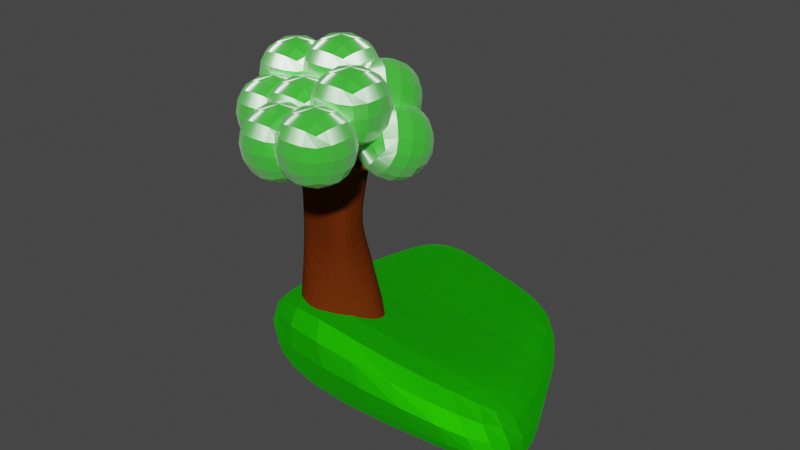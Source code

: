 # Source: Irland1.1.blend  (saved by Blender 2.83.19; exported with 4.5.12 LTS)
import bpy
from mathutils import Matrix  # noqa: F401  (used for matrix-valued properties, if any)

bpy.ops.wm.read_factory_settings(use_empty=True)
scene = bpy.context.scene
scene.name = 'Scene'

# ---- collections
col_collection = bpy.data.collections.new('Collection'); scene.collection.children.link(col_collection)
col_leaves = bpy.data.collections.new('Leaves'); scene.collection.children.link(col_leaves)

# ---- materials (node trees are filled in below, after node groups)
mat_x = bpy.data.materials.new('Материал')
mat_x.use_transparent_shadow = False
mat_x.diffuse_color = (0.0, 0.2834, 0.00513, 1.0)
mat_x.roughness = 1.0
mat_x.metallic = 0.2712
mat_001 = bpy.data.materials.new('Материал.001')
mat_001.use_transparent_shadow = False
mat_001.diffuse_color = (0.3561, 0.0, 0.002466, 1.0)
mat_001.roughness = 1.0
mat_002 = bpy.data.materials.new('Материал.002')
mat_002.use_transparent_shadow = False
mat_002.diffuse_color = (0.007419, 1.0, 0.0, 1.0)
mat_002.roughness = 1.0
mat_002.metallic = 1.0
mat_016 = bpy.data.materials.new('Материал.016')
mat_016.use_transparent_shadow = False
mat_016.diffuse_color = (0.007419, 1.0, 0.0, 1.0)
mat_016.roughness = 1.0
mat_016.metallic = 1.0
mat_017 = bpy.data.materials.new('Материал.017')
mat_017.use_transparent_shadow = False
mat_017.diffuse_color = (0.007419, 1.0, 0.0, 1.0)
mat_017.roughness = 1.0
mat_017.metallic = 1.0
mat_018 = bpy.data.materials.new('Материал.018')
mat_018.use_transparent_shadow = False
mat_018.diffuse_color = (0.007419, 1.0, 0.0, 1.0)
mat_018.roughness = 1.0
mat_018.metallic = 1.0
mat_019 = bpy.data.materials.new('Материал.019')
mat_019.use_transparent_shadow = False
mat_019.diffuse_color = (0.007419, 1.0, 0.0, 1.0)
mat_019.roughness = 1.0
mat_019.metallic = 1.0
mat_020 = bpy.data.materials.new('Материал.020')
mat_020.use_transparent_shadow = False
mat_020.diffuse_color = (0.007419, 1.0, 0.0, 1.0)
mat_020.roughness = 1.0
mat_020.metallic = 1.0
mat_021 = bpy.data.materials.new('Материал.021')
mat_021.use_transparent_shadow = False
mat_021.diffuse_color = (0.007419, 1.0, 0.0, 1.0)
mat_021.roughness = 1.0
mat_021.metallic = 1.0
mat_022 = bpy.data.materials.new('Материал.022')
mat_022.use_transparent_shadow = False
mat_022.diffuse_color = (0.007419, 1.0, 0.0, 1.0)
mat_022.roughness = 1.0
mat_022.metallic = 1.0
mat_023 = bpy.data.materials.new('Материал.023')
mat_023.use_transparent_shadow = False
mat_023.diffuse_color = (0.007419, 1.0, 0.0, 1.0)
mat_023.roughness = 1.0
mat_023.metallic = 1.0
mat_024 = bpy.data.materials.new('Материал.024')
mat_024.use_transparent_shadow = False
mat_024.diffuse_color = (0.007419, 1.0, 0.0, 1.0)
mat_024.roughness = 1.0
mat_024.metallic = 1.0
mat_025 = bpy.data.materials.new('Материал.025')
mat_025.use_transparent_shadow = False
mat_025.diffuse_color = (0.007419, 1.0, 0.0, 1.0)
mat_025.roughness = 1.0
mat_025.metallic = 1.0

# ---- material node trees
mat_x.use_nodes = True; mat_x.node_tree.nodes.clear()
_N = mat_x.node_tree.nodes; _L = mat_x.node_tree.links
n0 = _N.new('ShaderNodeBsdfPrincipled'); n0.name = 'Principled BSDF'; n0.location = (10, 300)
n0.distribution = 'GGX'
n0.subsurface_method = 'BURLEY'
n0.inputs[0].default_value = (0.02406, 0.8, 0.0, 1.0)
n0.inputs[1].default_value = 1.0
n0.inputs[2].default_value = 0.7423
n0.inputs[3].default_value = 329.5
n0.inputs[8].default_value = 1.0
n0.inputs[9].default_value = (0.0, 0.2, 0.1)
n0.inputs[10].default_value = 1.0
n0.inputs[13].default_value = 0.3505
n0.inputs[20].default_value = 1.0
n0.inputs[27].default_value = (0.0, 0.0331, 0.0006809, 1.0)
n0.inputs[28].default_value = 1.0
n1 = _N.new('ShaderNodeOutputMaterial'); n1.name = 'Material Output'; n1.location = (300, 300)
n2 = _N.new('ShaderNodeBsdfSheen'); n2.name = 'BSDF бархата'; n2.location = (110, 270)
n2.distribution = 'ASHIKHMIN'
n2.inputs[0].default_value = (0.01307, 0.5453, 0.0, 1.0)
n2.inputs[1].default_value = 1.0
_L.new(n0.outputs[0], n1.inputs[0])
_L.new(n2.outputs[0], n1.inputs[1])
n1.is_active_output = True
mat_001.use_nodes = True; mat_001.node_tree.nodes.clear()
_N = mat_001.node_tree.nodes; _L = mat_001.node_tree.links
n0 = _N.new('ShaderNodeBsdfPrincipled'); n0.name = 'Principled BSDF'; n0.location = (10, 300)
n0.distribution = 'GGX'
n0.subsurface_method = 'BURLEY'
n0.inputs[0].default_value = (0.1267, 0.02384, 0.002814, 1.0)
n0.inputs[2].default_value = 0.4897
n0.inputs[3].default_value = 1.45
n0.inputs[9].default_value = (5.96e-08, 0.2, 0.1)
n0.inputs[13].default_value = 0.0
n0.inputs[15].default_value = 0.567
n0.inputs[16].default_value = 0.5155
n0.inputs[20].default_value = 0.0
n0.inputs[27].default_value = (0.0, 0.0, 0.0, 1.0)
n0.inputs[28].default_value = 1.0
n1 = _N.new('ShaderNodeOutputMaterial'); n1.name = 'Material Output'; n1.location = (300, 300)
_L.new(n0.outputs[0], n1.inputs[0])
n1.is_active_output = True
mat_002.use_nodes = True; mat_002.node_tree.nodes.clear()
_N = mat_002.node_tree.nodes; _L = mat_002.node_tree.links
n0 = _N.new('ShaderNodeBsdfPrincipled'); n0.name = 'Principled BSDF'; n0.location = (10, 300)
n0.distribution = 'GGX'
n0.subsurface_method = 'BURLEY'
n0.inputs[0].default_value = (0.02433, 1.0, 0.0, 1.0)
n0.inputs[2].default_value = 0.5619
n0.inputs[3].default_value = 0.0
n0.inputs[9].default_value = (3.6, 2.6, 2.5)
n0.inputs[13].default_value = 0.2423
n0.inputs[15].default_value = 1.0
n0.inputs[16].default_value = 1.0
n0.inputs[19].default_value = 0.25
n0.inputs[24].default_value = 0.2
n0.inputs[27].default_value = (0.0, 0.0, 0.0, 1.0)
n0.inputs[28].default_value = 1.0
n1 = _N.new('ShaderNodeOutputMaterial'); n1.name = 'Material Output'; n1.location = (300, 300)
_L.new(n0.outputs[0], n1.inputs[0])
n1.is_active_output = True
mat_016.use_nodes = True; mat_016.node_tree.nodes.clear()
_N = mat_016.node_tree.nodes; _L = mat_016.node_tree.links
n0 = _N.new('ShaderNodeBsdfPrincipled'); n0.name = 'Principled BSDF'; n0.location = (10, 300)
n0.distribution = 'GGX'
n0.subsurface_method = 'BURLEY'
n0.inputs[0].default_value = (0.02433, 1.0, 0.0, 1.0)
n0.inputs[2].default_value = 0.5619
n0.inputs[3].default_value = 0.0
n0.inputs[9].default_value = (3.6, 2.6, 2.5)
n0.inputs[13].default_value = 0.2423
n0.inputs[15].default_value = 1.0
n0.inputs[16].default_value = 1.0
n0.inputs[19].default_value = 0.25
n0.inputs[24].default_value = 0.2
n0.inputs[27].default_value = (0.0, 0.0, 0.0, 1.0)
n0.inputs[28].default_value = 1.0
n1 = _N.new('ShaderNodeOutputMaterial'); n1.name = 'Material Output'; n1.location = (300, 300)
_L.new(n0.outputs[0], n1.inputs[0])
n1.is_active_output = True
mat_017.use_nodes = True; mat_017.node_tree.nodes.clear()
_N = mat_017.node_tree.nodes; _L = mat_017.node_tree.links
n0 = _N.new('ShaderNodeBsdfPrincipled'); n0.name = 'Principled BSDF'; n0.location = (10, 300)
n0.distribution = 'GGX'
n0.subsurface_method = 'BURLEY'
n0.inputs[0].default_value = (0.02433, 1.0, 0.0, 1.0)
n0.inputs[2].default_value = 0.5619
n0.inputs[3].default_value = 0.0
n0.inputs[9].default_value = (3.6, 2.6, 2.5)
n0.inputs[13].default_value = 0.2423
n0.inputs[15].default_value = 1.0
n0.inputs[16].default_value = 1.0
n0.inputs[19].default_value = 0.25
n0.inputs[24].default_value = 0.2
n0.inputs[27].default_value = (0.0, 0.0, 0.0, 1.0)
n0.inputs[28].default_value = 1.0
n1 = _N.new('ShaderNodeOutputMaterial'); n1.name = 'Material Output'; n1.location = (300, 300)
_L.new(n0.outputs[0], n1.inputs[0])
n1.is_active_output = True
mat_018.use_nodes = True; mat_018.node_tree.nodes.clear()
_N = mat_018.node_tree.nodes; _L = mat_018.node_tree.links
n0 = _N.new('ShaderNodeBsdfPrincipled'); n0.name = 'Principled BSDF'; n0.location = (10, 300)
n0.distribution = 'GGX'
n0.subsurface_method = 'BURLEY'
n0.inputs[0].default_value = (0.02433, 1.0, 0.0, 1.0)
n0.inputs[2].default_value = 0.5619
n0.inputs[3].default_value = 0.0
n0.inputs[9].default_value = (3.6, 2.6, 2.5)
n0.inputs[13].default_value = 0.2423
n0.inputs[15].default_value = 1.0
n0.inputs[16].default_value = 1.0
n0.inputs[19].default_value = 0.25
n0.inputs[24].default_value = 0.2
n0.inputs[27].default_value = (0.0, 0.0, 0.0, 1.0)
n0.inputs[28].default_value = 1.0
n1 = _N.new('ShaderNodeOutputMaterial'); n1.name = 'Material Output'; n1.location = (300, 300)
_L.new(n0.outputs[0], n1.inputs[0])
n1.is_active_output = True
mat_019.use_nodes = True; mat_019.node_tree.nodes.clear()
_N = mat_019.node_tree.nodes; _L = mat_019.node_tree.links
n0 = _N.new('ShaderNodeBsdfPrincipled'); n0.name = 'Principled BSDF'; n0.location = (10, 300)
n0.distribution = 'GGX'
n0.subsurface_method = 'BURLEY'
n0.inputs[0].default_value = (0.02433, 1.0, 0.0, 1.0)
n0.inputs[2].default_value = 0.5619
n0.inputs[3].default_value = 0.0
n0.inputs[9].default_value = (3.6, 2.6, 2.5)
n0.inputs[13].default_value = 0.2423
n0.inputs[15].default_value = 1.0
n0.inputs[16].default_value = 1.0
n0.inputs[19].default_value = 0.25
n0.inputs[24].default_value = 0.2
n0.inputs[27].default_value = (0.0, 0.0, 0.0, 1.0)
n0.inputs[28].default_value = 1.0
n1 = _N.new('ShaderNodeOutputMaterial'); n1.name = 'Material Output'; n1.location = (300, 300)
_L.new(n0.outputs[0], n1.inputs[0])
n1.is_active_output = True
mat_020.use_nodes = True; mat_020.node_tree.nodes.clear()
_N = mat_020.node_tree.nodes; _L = mat_020.node_tree.links
n0 = _N.new('ShaderNodeBsdfPrincipled'); n0.name = 'Principled BSDF'; n0.location = (10, 300)
n0.distribution = 'GGX'
n0.subsurface_method = 'BURLEY'
n0.inputs[0].default_value = (0.02433, 1.0, 0.0, 1.0)
n0.inputs[2].default_value = 0.5619
n0.inputs[3].default_value = 0.0
n0.inputs[9].default_value = (3.6, 2.6, 2.5)
n0.inputs[13].default_value = 0.2423
n0.inputs[15].default_value = 1.0
n0.inputs[16].default_value = 1.0
n0.inputs[19].default_value = 0.25
n0.inputs[24].default_value = 0.2
n0.inputs[27].default_value = (0.0, 0.0, 0.0, 1.0)
n0.inputs[28].default_value = 1.0
n1 = _N.new('ShaderNodeOutputMaterial'); n1.name = 'Material Output'; n1.location = (300, 300)
_L.new(n0.outputs[0], n1.inputs[0])
n1.is_active_output = True
mat_021.use_nodes = True; mat_021.node_tree.nodes.clear()
_N = mat_021.node_tree.nodes; _L = mat_021.node_tree.links
n0 = _N.new('ShaderNodeBsdfPrincipled'); n0.name = 'Principled BSDF'; n0.location = (10, 300)
n0.distribution = 'GGX'
n0.subsurface_method = 'BURLEY'
n0.inputs[0].default_value = (0.02433, 1.0, 0.0, 1.0)
n0.inputs[2].default_value = 0.5619
n0.inputs[3].default_value = 0.0
n0.inputs[9].default_value = (3.6, 2.6, 2.5)
n0.inputs[13].default_value = 0.2423
n0.inputs[15].default_value = 1.0
n0.inputs[16].default_value = 1.0
n0.inputs[19].default_value = 0.25
n0.inputs[24].default_value = 0.2
n0.inputs[27].default_value = (0.0, 0.0, 0.0, 1.0)
n0.inputs[28].default_value = 1.0
n1 = _N.new('ShaderNodeOutputMaterial'); n1.name = 'Material Output'; n1.location = (300, 300)
_L.new(n0.outputs[0], n1.inputs[0])
n1.is_active_output = True
mat_022.use_nodes = True; mat_022.node_tree.nodes.clear()
_N = mat_022.node_tree.nodes; _L = mat_022.node_tree.links
n0 = _N.new('ShaderNodeBsdfPrincipled'); n0.name = 'Principled BSDF'; n0.location = (10, 300)
n0.distribution = 'GGX'
n0.subsurface_method = 'BURLEY'
n0.inputs[0].default_value = (0.02433, 1.0, 0.0, 1.0)
n0.inputs[2].default_value = 0.5619
n0.inputs[3].default_value = 0.0
n0.inputs[9].default_value = (3.6, 2.6, 2.5)
n0.inputs[13].default_value = 0.2423
n0.inputs[15].default_value = 1.0
n0.inputs[16].default_value = 1.0
n0.inputs[19].default_value = 0.25
n0.inputs[24].default_value = 0.2
n0.inputs[27].default_value = (0.0, 0.0, 0.0, 1.0)
n0.inputs[28].default_value = 1.0
n1 = _N.new('ShaderNodeOutputMaterial'); n1.name = 'Material Output'; n1.location = (300, 300)
_L.new(n0.outputs[0], n1.inputs[0])
n1.is_active_output = True
mat_023.use_nodes = True; mat_023.node_tree.nodes.clear()
_N = mat_023.node_tree.nodes; _L = mat_023.node_tree.links
n0 = _N.new('ShaderNodeBsdfPrincipled'); n0.name = 'Principled BSDF'; n0.location = (10, 300)
n0.distribution = 'GGX'
n0.subsurface_method = 'BURLEY'
n0.inputs[0].default_value = (0.02433, 1.0, 0.0, 1.0)
n0.inputs[2].default_value = 0.5619
n0.inputs[3].default_value = 0.0
n0.inputs[9].default_value = (3.6, 2.6, 2.5)
n0.inputs[13].default_value = 0.2423
n0.inputs[15].default_value = 1.0
n0.inputs[16].default_value = 1.0
n0.inputs[19].default_value = 0.25
n0.inputs[24].default_value = 0.2
n0.inputs[27].default_value = (0.0, 0.0, 0.0, 1.0)
n0.inputs[28].default_value = 1.0
n1 = _N.new('ShaderNodeOutputMaterial'); n1.name = 'Material Output'; n1.location = (300, 300)
_L.new(n0.outputs[0], n1.inputs[0])
n1.is_active_output = True
mat_024.use_nodes = True; mat_024.node_tree.nodes.clear()
_N = mat_024.node_tree.nodes; _L = mat_024.node_tree.links
n0 = _N.new('ShaderNodeBsdfPrincipled'); n0.name = 'Principled BSDF'; n0.location = (10, 300)
n0.distribution = 'GGX'
n0.subsurface_method = 'BURLEY'
n0.inputs[0].default_value = (0.02433, 1.0, 0.0, 1.0)
n0.inputs[2].default_value = 0.5619
n0.inputs[3].default_value = 0.0
n0.inputs[9].default_value = (3.6, 2.6, 2.5)
n0.inputs[13].default_value = 0.2423
n0.inputs[15].default_value = 1.0
n0.inputs[16].default_value = 1.0
n0.inputs[19].default_value = 0.25
n0.inputs[24].default_value = 0.2
n0.inputs[27].default_value = (0.0, 0.0, 0.0, 1.0)
n0.inputs[28].default_value = 1.0
n1 = _N.new('ShaderNodeOutputMaterial'); n1.name = 'Material Output'; n1.location = (300, 300)
_L.new(n0.outputs[0], n1.inputs[0])
n1.is_active_output = True
mat_025.use_nodes = True; mat_025.node_tree.nodes.clear()
_N = mat_025.node_tree.nodes; _L = mat_025.node_tree.links
n0 = _N.new('ShaderNodeBsdfPrincipled'); n0.name = 'Principled BSDF'; n0.location = (10, 300)
n0.distribution = 'GGX'
n0.subsurface_method = 'BURLEY'
n0.inputs[0].default_value = (0.02433, 1.0, 0.0, 1.0)
n0.inputs[2].default_value = 0.5619
n0.inputs[3].default_value = 0.0
n0.inputs[9].default_value = (3.6, 2.6, 2.5)
n0.inputs[13].default_value = 0.2423
n0.inputs[15].default_value = 1.0
n0.inputs[16].default_value = 1.0
n0.inputs[19].default_value = 0.25
n0.inputs[24].default_value = 0.2
n0.inputs[27].default_value = (0.0, 0.0, 0.0, 1.0)
n0.inputs[28].default_value = 1.0
n1 = _N.new('ShaderNodeOutputMaterial'); n1.name = 'Material Output'; n1.location = (300, 300)
_L.new(n0.outputs[0], n1.inputs[0])
n1.is_active_output = True

# ---- world
world_world = bpy.data.worlds.new('World'); scene.world = world_world
world_world.use_nodes = True; world_world.node_tree.nodes.clear()
_N = world_world.node_tree.nodes; _L = world_world.node_tree.links
n0 = _N.new('ShaderNodeOutputWorld'); n0.name = 'World Output'; n0.location = (300, 300)
n1 = _N.new('ShaderNodeBackground'); n1.name = 'Background'; n1.location = (10, 300)
n1.inputs[0].default_value = (0.05088, 0.05088, 0.05088, 1.0)
_L.new(n1.outputs[0], n0.inputs[0])
n0.is_active_output = True
world_world.color = (0.05088, 0.05088, 0.05088)
world_world.use_sun_shadow = False
world_world.sun_shadow_jitter_overblur = 0.0

# ---- meshes
me_003 = bpy.data.meshes.new('Куб.003')
me_003.from_pydata([(-2.492, -2.762, -0.9341), (-2.499, -3.186, 2.017), (-2.991, 2.613, -0.9894), (-2.412, 2.414, 0.4072), (2.55, -2.086, -1.035), (1.843, -1.602, 0.04719), (1.0, 1.0, -1.0), (1.066, 1.162, 0.5206), (-3.077, -1.512, -0.8171), (-2.621, -0.09641, 0.6611), (1.775, -0.5424, -1.017), (1.455, -0.2191, 0.284), (-1.338, 1.866, -1.419), (-0.6728, 1.788, 0.4639), (1.809, -2.433, -0.8577), (-0.3085, -2.667, 0.9544), (-0.02862, 0.03328, -0.2483), (-0.3468, -0.2994, -0.9086)], [], [(8, 9, 3, 2), (12, 13, 7, 6), (10, 11, 5, 4), (14, 15, 1, 0), (17, 10, 4, 14), (16, 9, 1, 15), (13, 3, 9, 16), (12, 6, 10, 17), (6, 7, 11, 10), (0, 1, 9, 8), (2, 12, 17, 8), (7, 13, 16, 11), (11, 16, 15, 5), (8, 17, 14, 0), (4, 5, 15, 14), (2, 3, 13, 12)])
_uv = me_003.uv_layers.new(name='UVКарта')
_uv.uv.foreach_set('vector', [0.375, 0.1251, 0.625, 0.1251, 0.625, 0.25, 0.375, 0.25, 0.375, 0.375, 0.625, 0.375, 0.625, 0.5, 0.375, 0.5, 0.375, 0.6249, 0.625, 0.6249, 0.625, 0.75, 0.375, 0.75, 0.375, 0.875, 0.625, 0.875, 0.625, 1.0, 0.375, 1.0, 0.25, 0.6249, 0.375, 0.6249, 0.375, 0.75, 0.25, 0.75, 0.75, 0.6249, 0.875, 0.6249, 0.875, 0.75, 0.75, 0.75, 0.75, 0.5, 0.875, 0.5, 0.875, 0.6249, 0.75, 0.6249, 0.25, 0.5, 0.375, 0.5, 0.375, 0.6249, 0.25, 0.6249, 0.375, 0.5, 0.625, 0.5, 0.625, 0.6249, 0.375, 0.6249, 0.375, 0.0, 0.625, 0.0, 0.625, 0.1251, 0.375, 0.1251, 0.125, 0.5, 0.25, 0.5, 0.25, 0.6249, 0.125, 0.6249, 0.625, 0.5, 0.75, 0.5, 0.75, 0.6249, 0.625, 0.6249, 0.625, 0.6249, 0.75, 0.6249, 0.75, 0.75, 0.625, 0.75, 0.125, 0.6249, 0.25, 0.6249, 0.25, 0.75, 0.125, 0.75, 0.375, 0.75, 0.625, 0.75, 0.625, 0.875, 0.375, 0.875, 0.375, 0.25, 0.625, 0.25, 0.625, 0.375, 0.375, 0.375])
me_003.materials.append(mat_x)
me_003.use_remesh_fix_poles = True
me_003.use_remesh_preserve_attributes = False
me_003.use_mirror_vertex_groups = False
me_003.update()
me_005 = bpy.data.meshes.new('Куб.005')
me_005.from_pydata([(-1.0, -1.0, -1.0), (0.7385, -6.092, 1.325), (-2.59, 1.459, -2.405), (-1.0, 1.0, 1.0), (1.0, -1.0, -1.0), (1.0, -1.0, 1.0), (1.0, 1.0, -1.0), (1.0, 1.0, 1.0), (-1.047, -0.7881, 0.628), (-0.385, 0.8158, 0.05594), (0.8939, 0.09483, 0.1956), (1.0, -1.0, -0.009901), (-1.0, 1.0, -0.505), (1.0, 1.0, -0.505), (1.0, -1.0, -0.505), (-1.189, -0.666, -0.3523), (-1.0, 0.0, -1.0), (-1.0, 0.0, 1.0), (3.831, -0.141, -2.551), (5.206, 1.129, 1.483), (1.0, 0.0, -0.009901), (-1.0, 0.0, -0.009901), (-1.0, 0.0, -0.505), (1.0, 0.0, -0.505), (-0.3117, 1.605, -1.111), (0.0, 1.0, 1.0), (0.5152, -3.684, -2.205), (0.0, -1.0, 1.0), (0.0, -1.0, -0.009901), (0.0, 1.0, -0.009901), (0.0, 1.0, -0.505), (0.0, -1.0, -0.505), (0.0, 0.0, 1.0), (0.0, 0.0, -1.0), (-1.024, -0.894, 0.814), (-0.6925, 0.9079, 0.528), (0.947, 0.5474, 0.5978), (1.0, -1.0, 0.495), (1.0, 0.0, 0.495), (-1.0, 0.0, 0.495), (0.0, -1.0, 0.495), (0.0, 1.0, 0.495), (-1.012, -0.947, 0.907), (-0.8463, 0.9539, 0.764), (0.9735, 0.7737, 0.7989), (1.0, -1.0, 0.7475), (1.0, 0.0, 0.7475), (-1.0, 0.0, 0.7475), (0.0, -1.0, 0.7475), (0.0, 1.0, 0.7475), (-1.006, -0.9735, 0.9535), (-4.016, 4.418, 1.601), (0.9867, 0.8869, 0.8994), (1.0, -1.0, 0.8738), (1.0, 0.0, 0.8738), (-1.0, 0.0, 0.8738), (0.0, -1.0, 0.8738), (0.0, 1.0, 0.8738), (-0.1337, -3.533, 1.139), (-2.5, 2.715, 1.301), (0.9934, 0.9434, 0.9497), (1.0, -1.0, 0.9369), (3.103, 0.5645, 1.178), (-1.0, 0.0, 0.9369), (0.0, -1.0, 0.9369), (0.0, 1.0, 0.9369), (-2.424, 2.692, 1.183), (0.9801, 0.8303, 0.8492), (4.168, -4.41, 2.138), (1.0, 0.0, 0.8106), (-1.0, 0.0, 0.8106), (0.0, -1.0, 0.8106), (0.0, 1.0, 0.8106), (-1.009, -0.9603, 0.9303)], [], [(63, 17, 3, 59), (65, 25, 7, 60), (62, 19, 5, 61), (64, 27, 1, 58), (33, 18, 4, 26), (32, 17, 1, 27), (31, 28, 8, 15), (23, 20, 11, 14), (30, 29, 10, 13), (22, 21, 9, 12), (16, 22, 12, 2), (24, 30, 13, 6), (18, 23, 14, 4), (26, 31, 15, 0), (6, 13, 23, 18), (0, 15, 22, 16), (15, 8, 21, 22), (13, 10, 20, 23), (25, 3, 17, 32), (24, 6, 18, 33), (60, 7, 19, 62), (58, 1, 17, 63), (2, 24, 33, 16), (7, 25, 32, 19), (4, 14, 31, 26), (2, 12, 30, 24), (12, 9, 29, 30), (14, 11, 28, 31), (19, 32, 27, 5), (16, 33, 26, 0), (61, 5, 27, 64), (59, 3, 25, 65), (9, 35, 41, 29), (11, 37, 40, 28), (8, 34, 39, 21), (10, 36, 38, 20), (28, 40, 34, 8), (20, 38, 37, 11), (29, 41, 36, 10), (21, 39, 35, 9), (35, 43, 49, 41), (37, 45, 48, 40), (34, 42, 47, 39), (36, 44, 46, 38), (40, 48, 42, 34), (38, 46, 45, 37), (41, 49, 44, 36), (39, 47, 43, 35), (66, 51, 57, 72), (68, 53, 56, 71), (73, 50, 55, 70), (67, 52, 54, 69), (71, 56, 50, 73), (69, 54, 53, 68), (72, 57, 52, 67), (70, 55, 51, 66), (51, 59, 65, 57), (53, 61, 64, 56), (50, 58, 63, 55), (52, 60, 62, 54), (56, 64, 58, 50), (54, 62, 61, 53), (57, 65, 60, 52), (55, 63, 59, 51), (47, 70, 66, 43), (49, 72, 67, 44), (46, 69, 68, 45), (48, 71, 73, 42), (44, 67, 69, 46), (42, 73, 70, 47), (45, 68, 71, 48), (43, 66, 72, 49)])
_uv = me_005.uv_layers.new(name='UVКарта')
_uv.uv.foreach_set('vector', [0.6171, 0.125, 0.625, 0.125, 0.625, 0.25, 0.6171, 0.25, 0.6171, 0.375, 0.625, 0.375, 0.625, 0.5, 0.6171, 0.5, 0.6171, 0.625, 0.625, 0.625, 0.625, 0.75, 0.6171, 0.75, 0.6171, 0.875, 0.625, 0.875, 0.625, 1.0, 0.6171, 1.0, 0.25, 0.625, 0.375, 0.625, 0.375, 0.75, 0.25, 0.75, 0.75, 0.625, 0.875, 0.625, 0.875, 0.75, 0.75, 0.75, 0.4369, 0.875, 0.4988, 0.875, 0.4988, 1.0, 0.4369, 1.0, 0.4369, 0.625, 0.4988, 0.625, 0.4988, 0.75, 0.4369, 0.75, 0.4369, 0.375, 0.4988, 0.375, 0.4988, 0.5, 0.4369, 0.5, 0.4369, 0.125, 0.4988, 0.125, 0.4988, 0.25, 0.4369, 0.25, 0.375, 0.125, 0.4369, 0.125, 0.4369, 0.25, 0.375, 0.25, 0.375, 0.375, 0.4369, 0.375, 0.4369, 0.5, 0.375, 0.5, 0.375, 0.625, 0.4369, 0.625, 0.4369, 0.75, 0.375, 0.75, 0.375, 0.875, 0.4369, 0.875, 0.4369, 1.0, 0.375, 1.0, 0.375, 0.5, 0.4369, 0.5, 0.4369, 0.625, 0.375, 0.625, 0.375, 0.0, 0.4369, 0.0, 0.4369, 0.125, 0.375, 0.125, 0.4369, 0.0, 0.4988, 0.0, 0.4988, 0.125, 0.4369, 0.125, 0.4369, 0.5, 0.4988, 0.5, 0.4988, 0.625, 0.4369, 0.625, 0.75, 0.5, 0.875, 0.5, 0.875, 0.625, 0.75, 0.625, 0.25, 0.5, 0.375, 0.5, 0.375, 0.625, 0.25, 0.625, 0.6171, 0.5, 0.625, 0.5, 0.625, 0.625, 0.6171, 0.625, 0.6171, 0.0, 0.625, 0.0, 0.625, 0.125, 0.6171, 0.125, 0.125, 0.5, 0.25, 0.5, 0.25, 0.625, 0.125, 0.625, 0.625, 0.5, 0.75, 0.5, 0.75, 0.625, 0.625, 0.625, 0.375, 0.75, 0.4369, 0.75, 0.4369, 0.875, 0.375, 0.875, 0.375, 0.25, 0.4369, 0.25, 0.4369, 0.375, 0.375, 0.375, 0.4369, 0.25, 0.4988, 0.25, 0.4988, 0.375, 0.4369, 0.375, 0.4369, 0.75, 0.4988, 0.75, 0.4988, 0.875, 0.4369, 0.875, 0.625, 0.625, 0.75, 0.625, 0.75, 0.75, 0.625, 0.75, 0.125, 0.625, 0.25, 0.625, 0.25, 0.75, 0.125, 0.75, 0.6171, 0.75, 0.625, 0.75, 0.625, 0.875, 0.6171, 0.875, 0.6171, 0.25, 0.625, 0.25, 0.625, 0.375, 0.6171, 0.375, 0.4988, 0.25, 0.5619, 0.25, 0.5619, 0.375, 0.4988, 0.375, 0.4988, 0.75, 0.5619, 0.75, 0.5619, 0.875, 0.4988, 0.875, 0.4988, 0.0, 0.5619, 0.0, 0.5619, 0.125, 0.4988, 0.125, 0.4988, 0.5, 0.5619, 0.5, 0.5619, 0.625, 0.4988, 0.625, 0.4988, 0.875, 0.5619, 0.875, 0.5619, 1.0, 0.4988, 1.0, 0.4988, 0.625, 0.5619, 0.625, 0.5619, 0.75, 0.4988, 0.75, 0.4988, 0.375, 0.5619, 0.375, 0.5619, 0.5, 0.4988, 0.5, 0.4988, 0.125, 0.5619, 0.125, 0.5619, 0.25, 0.4988, 0.25, 0.5619, 0.25, 0.5934, 0.25, 0.5934, 0.375, 0.5619, 0.375, 0.5619, 0.75, 0.5934, 0.75, 0.5934, 0.875, 0.5619, 0.875, 0.5619, 0.0, 0.5934, 0.0, 0.5934, 0.125, 0.5619, 0.125, 0.5619, 0.5, 0.5934, 0.5, 0.5934, 0.625, 0.5619, 0.625, 0.5619, 0.875, 0.5934, 0.875, 0.5934, 1.0, 0.5619, 1.0, 0.5619, 0.625, 0.5934, 0.625, 0.5934, 0.75, 0.5619, 0.75, 0.5619, 0.375, 0.5934, 0.375, 0.5934, 0.5, 0.5619, 0.5, 0.5619, 0.125, 0.5934, 0.125, 0.5934, 0.25, 0.5619, 0.25, 0.6013, 0.25, 0.6092, 0.25, 0.6092, 0.375, 0.6013, 0.375, 0.6013, 0.75, 0.6092, 0.75, 0.6092, 0.875, 0.6013, 0.875, 0.6013, 0.0, 0.6092, 0.0, 0.6092, 0.125, 0.6013, 0.125, 0.6013, 0.5, 0.6092, 0.5, 0.6092, 0.625, 0.6013, 0.625, 0.6013, 0.875, 0.6092, 0.875, 0.6092, 1.0, 0.6013, 1.0, 0.6013, 0.625, 0.6092, 0.625, 0.6092, 0.75, 0.6013, 0.75, 0.6013, 0.375, 0.6092, 0.375, 0.6092, 0.5, 0.6013, 0.5, 0.6013, 0.125, 0.6092, 0.125, 0.6092, 0.25, 0.6013, 0.25, 0.6092, 0.25, 0.6171, 0.25, 0.6171, 0.375, 0.6092, 0.375, 0.6092, 0.75, 0.6171, 0.75, 0.6171, 0.875, 0.6092, 0.875, 0.6092, 0.0, 0.6171, 0.0, 0.6171, 0.125, 0.6092, 0.125, 0.6092, 0.5, 0.6171, 0.5, 0.6171, 0.625, 0.6092, 0.625, 0.6092, 0.875, 0.6171, 0.875, 0.6171, 1.0, 0.6092, 1.0, 0.6092, 0.625, 0.6171, 0.625, 0.6171, 0.75, 0.6092, 0.75, 0.6092, 0.375, 0.6171, 0.375, 0.6171, 0.5, 0.6092, 0.5, 0.6092, 0.125, 0.6171, 0.125, 0.6171, 0.25, 0.6092, 0.25, 0.5934, 0.125, 0.6013, 0.125, 0.6013, 0.25, 0.5934, 0.25, 0.5934, 0.375, 0.6013, 0.375, 0.6013, 0.5, 0.5934, 0.5, 0.5934, 0.625, 0.6013, 0.625, 0.6013, 0.75, 0.5934, 0.75, 0.5934, 0.875, 0.6013, 0.875, 0.6013, 1.0, 0.5934, 1.0, 0.5934, 0.5, 0.6013, 0.5, 0.6013, 0.625, 0.5934, 0.625, 0.5934, 0.0, 0.6013, 0.0, 0.6013, 0.125, 0.5934, 0.125, 0.5934, 0.75, 0.6013, 0.75, 0.6013, 0.875, 0.5934, 0.875, 0.5934, 0.25, 0.6013, 0.25, 0.6013, 0.375, 0.5934, 0.375])
me_005.materials.append(mat_001)
me_005.use_remesh_fix_poles = True
me_005.use_remesh_preserve_attributes = False
me_005.use_mirror_vertex_groups = False
me_005.update()
me_006 = bpy.data.meshes.new('Куб.006')
me_006.from_pydata([(-1.0, -1.0, -1.0), (-1.0, -1.0, 1.0), (-1.0, 1.0, -1.0), (-1.0, 1.0, 1.0), (1.0, -1.0, -1.0), (1.0, -1.0, 1.0), (1.0, 1.0, -1.0), (1.0, 1.0, 1.0)], [], [(0, 1, 3, 2), (2, 3, 7, 6), (6, 7, 5, 4), (4, 5, 1, 0), (2, 6, 4, 0), (7, 3, 1, 5)])
_uv = me_006.uv_layers.new(name='UVКарта')
_uv.uv.foreach_set('vector', [0.375, 0.0, 0.625, 0.0, 0.625, 0.25, 0.375, 0.25, 0.375, 0.25, 0.625, 0.25, 0.625, 0.5, 0.375, 0.5, 0.375, 0.5, 0.625, 0.5, 0.625, 0.75, 0.375, 0.75, 0.375, 0.75, 0.625, 0.75, 0.625, 1.0, 0.375, 1.0, 0.125, 0.5, 0.375, 0.5, 0.375, 0.75, 0.125, 0.75, 0.625, 0.5, 0.875, 0.5, 0.875, 0.75, 0.625, 0.75])
me_006.materials.append(mat_002)
me_006.use_remesh_fix_poles = True
me_006.use_remesh_preserve_attributes = False
me_006.use_mirror_vertex_groups = False
me_006.update()
me_033 = bpy.data.meshes.new('Куб.033')
me_033.from_pydata([(-1.0, -1.0, -1.0), (-1.0, -1.0, 1.0), (-1.0, 1.0, -1.0), (-1.0, 1.0, 1.0), (1.0, -1.0, -1.0), (1.0, -1.0, 1.0), (1.0, 1.0, -1.0), (1.0, 1.0, 1.0)], [], [(0, 1, 3, 2), (2, 3, 7, 6), (6, 7, 5, 4), (4, 5, 1, 0), (2, 6, 4, 0), (7, 3, 1, 5)])
_uv = me_033.uv_layers.new(name='UVКарта')
_uv.uv.foreach_set('vector', [0.375, 0.0, 0.625, 0.0, 0.625, 0.25, 0.375, 0.25, 0.375, 0.25, 0.625, 0.25, 0.625, 0.5, 0.375, 0.5, 0.375, 0.5, 0.625, 0.5, 0.625, 0.75, 0.375, 0.75, 0.375, 0.75, 0.625, 0.75, 0.625, 1.0, 0.375, 1.0, 0.125, 0.5, 0.375, 0.5, 0.375, 0.75, 0.125, 0.75, 0.625, 0.5, 0.875, 0.5, 0.875, 0.75, 0.625, 0.75])
me_033.materials.append(mat_016)
me_033.use_remesh_fix_poles = True
me_033.use_remesh_preserve_attributes = False
me_033.use_mirror_vertex_groups = False
me_033.update()
me_034 = bpy.data.meshes.new('Куб.034')
me_034.from_pydata([(-1.0, -1.0, -1.0), (-1.0, -1.0, 1.0), (-1.0, 1.0, -1.0), (-1.0, 1.0, 1.0), (1.0, -1.0, -1.0), (1.0, -1.0, 1.0), (1.0, 1.0, -1.0), (1.0, 1.0, 1.0)], [], [(0, 1, 3, 2), (2, 3, 7, 6), (6, 7, 5, 4), (4, 5, 1, 0), (2, 6, 4, 0), (7, 3, 1, 5)])
_uv = me_034.uv_layers.new(name='UVКарта')
_uv.uv.foreach_set('vector', [0.375, 0.0, 0.625, 0.0, 0.625, 0.25, 0.375, 0.25, 0.375, 0.25, 0.625, 0.25, 0.625, 0.5, 0.375, 0.5, 0.375, 0.5, 0.625, 0.5, 0.625, 0.75, 0.375, 0.75, 0.375, 0.75, 0.625, 0.75, 0.625, 1.0, 0.375, 1.0, 0.125, 0.5, 0.375, 0.5, 0.375, 0.75, 0.125, 0.75, 0.625, 0.5, 0.875, 0.5, 0.875, 0.75, 0.625, 0.75])
me_034.materials.append(mat_017)
me_034.use_remesh_fix_poles = True
me_034.use_remesh_preserve_attributes = False
me_034.use_mirror_vertex_groups = False
me_034.update()
me_035 = bpy.data.meshes.new('Куб.035')
me_035.from_pydata([(-1.0, -1.0, -1.0), (-1.0, -1.0, 1.0), (-1.0, 1.0, -1.0), (-1.0, 1.0, 1.0), (1.0, -1.0, -1.0), (1.0, -1.0, 1.0), (1.0, 1.0, -1.0), (1.0, 1.0, 1.0)], [], [(0, 1, 3, 2), (2, 3, 7, 6), (6, 7, 5, 4), (4, 5, 1, 0), (2, 6, 4, 0), (7, 3, 1, 5)])
_uv = me_035.uv_layers.new(name='UVКарта')
_uv.uv.foreach_set('vector', [0.375, 0.0, 0.625, 0.0, 0.625, 0.25, 0.375, 0.25, 0.375, 0.25, 0.625, 0.25, 0.625, 0.5, 0.375, 0.5, 0.375, 0.5, 0.625, 0.5, 0.625, 0.75, 0.375, 0.75, 0.375, 0.75, 0.625, 0.75, 0.625, 1.0, 0.375, 1.0, 0.125, 0.5, 0.375, 0.5, 0.375, 0.75, 0.125, 0.75, 0.625, 0.5, 0.875, 0.5, 0.875, 0.75, 0.625, 0.75])
me_035.materials.append(mat_018)
me_035.use_remesh_fix_poles = True
me_035.use_remesh_preserve_attributes = False
me_035.use_mirror_vertex_groups = False
me_035.update()
me_036 = bpy.data.meshes.new('Куб.036')
me_036.from_pydata([(-1.0, -1.0, -1.0), (-1.0, -1.0, 1.0), (-1.0, 1.0, -1.0), (-1.0, 1.0, 1.0), (1.0, -1.0, -1.0), (1.0, -1.0, 1.0), (1.0, 1.0, -1.0), (1.0, 1.0, 1.0)], [], [(0, 1, 3, 2), (2, 3, 7, 6), (6, 7, 5, 4), (4, 5, 1, 0), (2, 6, 4, 0), (7, 3, 1, 5)])
_uv = me_036.uv_layers.new(name='UVКарта')
_uv.uv.foreach_set('vector', [0.375, 0.0, 0.625, 0.0, 0.625, 0.25, 0.375, 0.25, 0.375, 0.25, 0.625, 0.25, 0.625, 0.5, 0.375, 0.5, 0.375, 0.5, 0.625, 0.5, 0.625, 0.75, 0.375, 0.75, 0.375, 0.75, 0.625, 0.75, 0.625, 1.0, 0.375, 1.0, 0.125, 0.5, 0.375, 0.5, 0.375, 0.75, 0.125, 0.75, 0.625, 0.5, 0.875, 0.5, 0.875, 0.75, 0.625, 0.75])
me_036.materials.append(mat_019)
me_036.use_remesh_fix_poles = True
me_036.use_remesh_preserve_attributes = False
me_036.use_mirror_vertex_groups = False
me_036.update()
me_037 = bpy.data.meshes.new('Куб.037')
me_037.from_pydata([(-1.0, -1.0, -1.0), (-1.0, -1.0, 1.0), (-1.0, 1.0, -1.0), (-1.0, 1.0, 1.0), (1.0, -1.0, -1.0), (1.0, -1.0, 1.0), (1.0, 1.0, -1.0), (1.0, 1.0, 1.0)], [], [(0, 1, 3, 2), (2, 3, 7, 6), (6, 7, 5, 4), (4, 5, 1, 0), (2, 6, 4, 0), (7, 3, 1, 5)])
_uv = me_037.uv_layers.new(name='UVКарта')
_uv.uv.foreach_set('vector', [0.375, 0.0, 0.625, 0.0, 0.625, 0.25, 0.375, 0.25, 0.375, 0.25, 0.625, 0.25, 0.625, 0.5, 0.375, 0.5, 0.375, 0.5, 0.625, 0.5, 0.625, 0.75, 0.375, 0.75, 0.375, 0.75, 0.625, 0.75, 0.625, 1.0, 0.375, 1.0, 0.125, 0.5, 0.375, 0.5, 0.375, 0.75, 0.125, 0.75, 0.625, 0.5, 0.875, 0.5, 0.875, 0.75, 0.625, 0.75])
me_037.materials.append(mat_020)
me_037.use_remesh_fix_poles = True
me_037.use_remesh_preserve_attributes = False
me_037.use_mirror_vertex_groups = False
me_037.update()
me_038 = bpy.data.meshes.new('Куб.038')
me_038.from_pydata([(-1.0, -1.0, -1.0), (-1.0, -1.0, 1.0), (-1.0, 1.0, -1.0), (-1.0, 1.0, 1.0), (1.0, -1.0, -1.0), (1.0, -1.0, 1.0), (1.0, 1.0, -1.0), (1.0, 1.0, 1.0)], [], [(0, 1, 3, 2), (2, 3, 7, 6), (6, 7, 5, 4), (4, 5, 1, 0), (2, 6, 4, 0), (7, 3, 1, 5)])
_uv = me_038.uv_layers.new(name='UVКарта')
_uv.uv.foreach_set('vector', [0.375, 0.0, 0.625, 0.0, 0.625, 0.25, 0.375, 0.25, 0.375, 0.25, 0.625, 0.25, 0.625, 0.5, 0.375, 0.5, 0.375, 0.5, 0.625, 0.5, 0.625, 0.75, 0.375, 0.75, 0.375, 0.75, 0.625, 0.75, 0.625, 1.0, 0.375, 1.0, 0.125, 0.5, 0.375, 0.5, 0.375, 0.75, 0.125, 0.75, 0.625, 0.5, 0.875, 0.5, 0.875, 0.75, 0.625, 0.75])
me_038.materials.append(mat_021)
me_038.use_remesh_fix_poles = True
me_038.use_remesh_preserve_attributes = False
me_038.use_mirror_vertex_groups = False
me_038.update()
me_039 = bpy.data.meshes.new('Куб.039')
me_039.from_pydata([(-1.0, -1.0, -1.0), (-1.0, -1.0, 1.0), (-1.0, 1.0, -1.0), (-1.0, 1.0, 1.0), (1.0, -1.0, -1.0), (1.0, -1.0, 1.0), (1.0, 1.0, -1.0), (1.0, 1.0, 1.0)], [], [(0, 1, 3, 2), (2, 3, 7, 6), (6, 7, 5, 4), (4, 5, 1, 0), (2, 6, 4, 0), (7, 3, 1, 5)])
_uv = me_039.uv_layers.new(name='UVКарта')
_uv.uv.foreach_set('vector', [0.375, 0.0, 0.625, 0.0, 0.625, 0.25, 0.375, 0.25, 0.375, 0.25, 0.625, 0.25, 0.625, 0.5, 0.375, 0.5, 0.375, 0.5, 0.625, 0.5, 0.625, 0.75, 0.375, 0.75, 0.375, 0.75, 0.625, 0.75, 0.625, 1.0, 0.375, 1.0, 0.125, 0.5, 0.375, 0.5, 0.375, 0.75, 0.125, 0.75, 0.625, 0.5, 0.875, 0.5, 0.875, 0.75, 0.625, 0.75])
me_039.materials.append(mat_022)
me_039.use_remesh_fix_poles = True
me_039.use_remesh_preserve_attributes = False
me_039.use_mirror_vertex_groups = False
me_039.update()
me_040 = bpy.data.meshes.new('Куб.040')
me_040.from_pydata([(-1.0, -1.0, -1.0), (-1.0, -1.0, 1.0), (-1.0, 1.0, -1.0), (-1.0, 1.0, 1.0), (1.0, -1.0, -1.0), (1.0, -1.0, 1.0), (1.0, 1.0, -1.0), (1.0, 1.0, 1.0)], [], [(0, 1, 3, 2), (2, 3, 7, 6), (6, 7, 5, 4), (4, 5, 1, 0), (2, 6, 4, 0), (7, 3, 1, 5)])
_uv = me_040.uv_layers.new(name='UVКарта')
_uv.uv.foreach_set('vector', [0.375, 0.0, 0.625, 0.0, 0.625, 0.25, 0.375, 0.25, 0.375, 0.25, 0.625, 0.25, 0.625, 0.5, 0.375, 0.5, 0.375, 0.5, 0.625, 0.5, 0.625, 0.75, 0.375, 0.75, 0.375, 0.75, 0.625, 0.75, 0.625, 1.0, 0.375, 1.0, 0.125, 0.5, 0.375, 0.5, 0.375, 0.75, 0.125, 0.75, 0.625, 0.5, 0.875, 0.5, 0.875, 0.75, 0.625, 0.75])
me_040.materials.append(mat_023)
me_040.use_remesh_fix_poles = True
me_040.use_remesh_preserve_attributes = False
me_040.use_mirror_vertex_groups = False
me_040.update()
me_041 = bpy.data.meshes.new('Куб.041')
me_041.from_pydata([(-1.0, -1.0, -1.0), (-1.0, -1.0, 1.0), (-1.0, 1.0, -1.0), (-1.0, 1.0, 1.0), (1.0, -1.0, -1.0), (1.0, -1.0, 1.0), (1.0, 1.0, -1.0), (1.0, 1.0, 1.0)], [], [(0, 1, 3, 2), (2, 3, 7, 6), (6, 7, 5, 4), (4, 5, 1, 0), (2, 6, 4, 0), (7, 3, 1, 5)])
_uv = me_041.uv_layers.new(name='UVКарта')
_uv.uv.foreach_set('vector', [0.375, 0.0, 0.625, 0.0, 0.625, 0.25, 0.375, 0.25, 0.375, 0.25, 0.625, 0.25, 0.625, 0.5, 0.375, 0.5, 0.375, 0.5, 0.625, 0.5, 0.625, 0.75, 0.375, 0.75, 0.375, 0.75, 0.625, 0.75, 0.625, 1.0, 0.375, 1.0, 0.125, 0.5, 0.375, 0.5, 0.375, 0.75, 0.125, 0.75, 0.625, 0.5, 0.875, 0.5, 0.875, 0.75, 0.625, 0.75])
me_041.materials.append(mat_024)
me_041.use_remesh_fix_poles = True
me_041.use_remesh_preserve_attributes = False
me_041.use_mirror_vertex_groups = False
me_041.update()
me_042 = bpy.data.meshes.new('Куб.042')
me_042.from_pydata([(-1.0, -1.0, -1.0), (-1.0, -1.0, 1.0), (-1.0, 1.0, -1.0), (-1.0, 1.0, 1.0), (1.0, -1.0, -1.0), (1.0, -1.0, 1.0), (1.0, 1.0, -1.0), (1.0, 1.0, 1.0)], [], [(0, 1, 3, 2), (2, 3, 7, 6), (6, 7, 5, 4), (4, 5, 1, 0), (2, 6, 4, 0), (7, 3, 1, 5)])
_uv = me_042.uv_layers.new(name='UVКарта')
_uv.uv.foreach_set('vector', [0.375, 0.0, 0.625, 0.0, 0.625, 0.25, 0.375, 0.25, 0.375, 0.25, 0.625, 0.25, 0.625, 0.5, 0.375, 0.5, 0.375, 0.5, 0.625, 0.5, 0.625, 0.75, 0.375, 0.75, 0.375, 0.75, 0.625, 0.75, 0.625, 1.0, 0.375, 1.0, 0.125, 0.5, 0.375, 0.5, 0.375, 0.75, 0.125, 0.75, 0.625, 0.5, 0.875, 0.5, 0.875, 0.75, 0.625, 0.75])
me_042.materials.append(mat_025)
me_042.use_remesh_fix_poles = True
me_042.use_remesh_preserve_attributes = False
me_042.use_mirror_vertex_groups = False
me_042.update()

# ---- objects
ob_ground = bpy.data.objects.new('Ground', me_003)
ob_stump = bpy.data.objects.new('Stump', me_005)
ob_leaves = bpy.data.objects.new('Leaves', me_006)
ob_leaves_001 = bpy.data.objects.new('Leaves.001', me_033)
ob_leaves_002 = bpy.data.objects.new('Leaves.002', me_034)
ob_leaves_003 = bpy.data.objects.new('Leaves.003', me_035)
ob_leaves_004 = bpy.data.objects.new('Leaves.004', me_036)
ob_leaves_005 = bpy.data.objects.new('Leaves.005', me_037)
ob_leaves_006 = bpy.data.objects.new('Leaves.006', me_038)
ob_leaves_007 = bpy.data.objects.new('Leaves.007', me_039)
ob_leaves_008 = bpy.data.objects.new('Leaves.008', me_040)
ob_leaves_009 = bpy.data.objects.new('Leaves.009', me_041)
ob_leaves_010 = bpy.data.objects.new('Leaves.010', me_042)

# ---- transforms, parenting, visibility, modifiers, constraints
ob_ground.location = (0.0, 0.0, 0.0)
ob_ground.lineart.crease_threshold = 0.0
_m = ob_ground.modifiers.new('Подразделения', 'SUBSURF')
_m.uv_smooth = 'PRESERVE_CORNERS'
_m = ob_ground.modifiers.new('Дин. рисование', 'DYNAMIC_PAINT')
ob_stump.location = (-1.498, -1.527, 1.913)
ob_stump.scale = (0.4618, 0.4069, 1.15)
ob_stump.lineart.crease_threshold = 0.0
_m = ob_stump.modifiers.new('Подразделения.001', 'SUBSURF')
_m.uv_smooth = 'PRESERVE_CORNERS'
ob_leaves.location = (-2.707, -0.7574, 3.627)
ob_leaves.scale = (0.6411, 0.6411, 0.6411)
ob_leaves.lineart.crease_threshold = 0.0
_m = ob_leaves.modifiers.new('Подразделения', 'SUBSURF')
_m.uv_smooth = 'PRESERVE_CORNERS'
ob_leaves_001.location = (-2.054, -0.7574, 3.742)
ob_leaves_001.scale = (0.6411, 0.6411, 0.6411)
ob_leaves_001.lineart.crease_threshold = 0.0
_m = ob_leaves_001.modifiers.new('Подразделения', 'SUBSURF')
_m.uv_smooth = 'PRESERVE_CORNERS'
ob_leaves_002.location = (-0.7489, -2.674, 3.742)
ob_leaves_002.scale = (0.6411, 0.6411, 0.6411)
ob_leaves_002.lineart.crease_threshold = 0.0
_m = ob_leaves_002.modifiers.new('Подразделения', 'SUBSURF')
_m.uv_smooth = 'PRESERVE_CORNERS'
ob_leaves_003.location = (-1.401, -2.674, 3.627)
ob_leaves_003.scale = (0.6411, 0.6411, 0.6411)
ob_leaves_003.lineart.crease_threshold = 0.0
_m = ob_leaves_003.modifiers.new('Подразделения', 'SUBSURF')
_m.uv_smooth = 'PRESERVE_CORNERS'
ob_leaves_004.location = (-0.5424, -1.357, 3.448)
ob_leaves_004.rotation_euler = (-1.159, -0.7397, -3.912)
ob_leaves_004.scale = (0.6411, 0.6411, 0.6411)
ob_leaves_004.lineart.crease_threshold = 0.0
_m = ob_leaves_004.modifiers.new('Подразделения', 'SUBSURF')
_m.uv_smooth = 'PRESERVE_CORNERS'
ob_leaves_005.location = (-0.9392, -1.119, 3.922)
ob_leaves_005.rotation_euler = (-1.159, -0.7397, -3.912)
ob_leaves_005.scale = (0.6411, 0.6411, 0.6411)
ob_leaves_005.lineart.crease_threshold = 0.0
_m = ob_leaves_005.modifiers.new('Подразделения', 'SUBSURF')
_m.uv_smooth = 'PRESERVE_CORNERS'
ob_leaves_006.location = (-2.452, -1.267, 3.979)
ob_leaves_006.scale = (0.6411, 0.6411, 0.6411)
ob_leaves_006.lineart.crease_threshold = 0.0
_m = ob_leaves_006.modifiers.new('Подразделения', 'SUBSURF')
_m.uv_smooth = 'PRESERVE_CORNERS'
ob_leaves_007.location = (-2.261, -1.929, 3.625)
ob_leaves_007.scale = (0.6411, 0.6411, 0.6411)
ob_leaves_007.lineart.crease_threshold = 0.0
_m = ob_leaves_007.modifiers.new('Подразделения', 'SUBSURF')
_m.uv_smooth = 'PRESERVE_CORNERS'
ob_leaves_008.location = (-1.672, -1.929, 3.735)
ob_leaves_008.scale = (0.6411, 0.6411, 0.6411)
ob_leaves_008.lineart.crease_threshold = 0.0
_m = ob_leaves_008.modifiers.new('Подразделения', 'SUBSURF')
_m.uv_smooth = 'PRESERVE_CORNERS'
ob_leaves_009.location = (-1.672, -1.161, 4.153)
ob_leaves_009.scale = (0.6411, 0.6411, 0.6411)
ob_leaves_009.lineart.crease_threshold = 0.0
_m = ob_leaves_009.modifiers.new('Подразделения', 'SUBSURF')
_m.uv_smooth = 'PRESERVE_CORNERS'
ob_leaves_010.location = (-0.8026, -1.931, 4.069)
ob_leaves_010.scale = (0.6411, 0.6411, 0.6411)
ob_leaves_010.lineart.crease_threshold = 0.0
_m = ob_leaves_010.modifiers.new('Подразделения', 'SUBSURF')
_m.uv_smooth = 'PRESERVE_CORNERS'

# ---- collection membership
col_collection.objects.link(ob_ground)
col_collection.objects.link(ob_stump)
col_leaves.objects.link(ob_leaves)
col_leaves.objects.link(ob_leaves_001)
col_leaves.objects.link(ob_leaves_002)
col_leaves.objects.link(ob_leaves_003)
col_leaves.objects.link(ob_leaves_004)
col_leaves.objects.link(ob_leaves_005)
col_leaves.objects.link(ob_leaves_006)
col_leaves.objects.link(ob_leaves_007)
col_leaves.objects.link(ob_leaves_008)
col_leaves.objects.link(ob_leaves_009)
col_leaves.objects.link(ob_leaves_010)

# ---- scene / render settings (as saved in the file)
scene.frame_start = 1; scene.frame_end = 250; scene.frame_set(1)
scene.render.engine = 'BLENDER_EEVEE_NEXT'
scene.cycles.use_denoising = False
scene.cycles.samples = 128
scene.cycles.sampling_pattern = 'TABULATED_SOBOL'
scene.cycles.use_adaptive_sampling = False
scene.cycles.use_light_tree = False
scene.view_settings.view_transform = 'Filmic'
bpy.context.view_layer.update()

# ---- added for rendering (the .blend has no active camera and no usable light): camera, sun
cam_auto = bpy.data.cameras.new('AutoCamera')
cam_auto.lens = 50.0
cam_auto.sensor_width = 36.0
cam_auto.clip_end = 1000.0
ob_auto_camera = bpy.data.objects.new('AutoCamera', cam_auto)
scene.collection.objects.link(ob_auto_camera)
ob_auto_camera.location = (8.51164, -12.1026, 9.35237)
ob_auto_camera.rotation_euler = (1.09748, -7.21219e-08, 0.694738)
scene.camera = ob_auto_camera
light_auto_sun = bpy.data.lights.new('AutoSun', 'SUN')
light_auto_sun.energy = 3.0
light_auto_sun.angle = 0.0523599
ob_auto_sun = bpy.data.objects.new('AutoSun', light_auto_sun)
scene.collection.objects.link(ob_auto_sun)
ob_auto_sun.rotation_euler = (0.872665, 0.174533, 0.523599)
bpy.context.view_layer.update()
